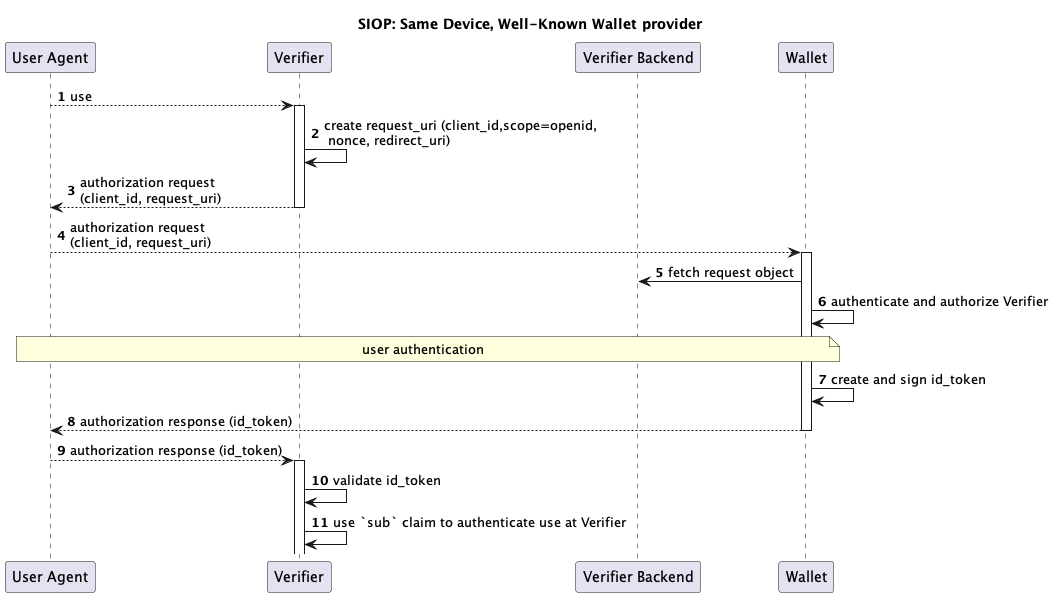

The diagram above was rendered by PlantUML. Its source (embedded in the PNG):
@startuml

autonumber

title "SIOP: Same Device, Well-Known Wallet provider"

participant "User Agent" as u

participant "Verifier" as r

participant "Verifier Backend" as rb

participant "Wallet" as w

u --> r : use
activate r
r -> r: create request_uri (client_id,scope=openid,\n nonce, redirect_uri)
r --> u: authorization request\n(client_id, request_uri)
deactivate r
u --> w: authorization request\n(client_id, request_uri)
activate w
w -> rb: fetch request object 
w -> w: authenticate and authorize Verifier

note over u, w: user authentication

w -> w: create and sign id_token
w --> u: authorization response (id_token)
deactivate w
u --> r: authorization response (id_token)
activate r
r -> r: validate id_token
r -> r: use `sub` claim to authenticate use at Verifier 
@enduml